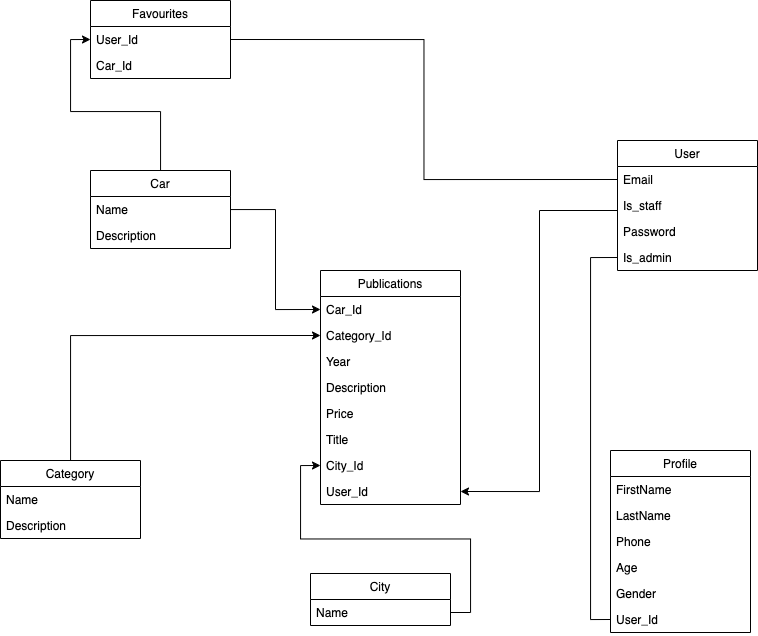

The diagram above was exported from draw.io. Its source (the exported page's mxGraphModel, read from the mxfile embedded in the PNG):
<mxGraphModel dx="1113" dy="1824" grid="1" gridSize="10" guides="1" tooltips="1" connect="1" arrows="1" fold="1" page="1" pageScale="1" pageWidth="827" pageHeight="1169" math="0" shadow="0">
  <root>
    <mxCell id="0" />
    <mxCell id="1" parent="0" />
    <mxCell id="UN4yfTbFqHCfdH78xziz-1" value="User" style="swimlane;fontStyle=0;childLayout=stackLayout;horizontal=1;startSize=26;fillColor=none;horizontalStack=0;resizeParent=1;resizeParentMax=0;resizeLast=0;collapsible=1;marginBottom=0;" vertex="1" parent="1">
      <mxGeometry x="687" y="100" width="140" height="130" as="geometry" />
    </mxCell>
    <mxCell id="UN4yfTbFqHCfdH78xziz-5" value="Email" style="text;strokeColor=none;fillColor=none;align=left;verticalAlign=top;spacingLeft=4;spacingRight=4;overflow=hidden;rotatable=0;points=[[0,0.5],[1,0.5]];portConstraint=eastwest;" vertex="1" parent="UN4yfTbFqHCfdH78xziz-1">
      <mxGeometry y="26" width="140" height="26" as="geometry" />
    </mxCell>
    <mxCell id="UN4yfTbFqHCfdH78xziz-6" value="Is_staff" style="text;strokeColor=none;fillColor=none;align=left;verticalAlign=top;spacingLeft=4;spacingRight=4;overflow=hidden;rotatable=0;points=[[0,0.5],[1,0.5]];portConstraint=eastwest;" vertex="1" parent="UN4yfTbFqHCfdH78xziz-1">
      <mxGeometry y="52" width="140" height="26" as="geometry" />
    </mxCell>
    <mxCell id="UN4yfTbFqHCfdH78xziz-44" value="Password" style="text;strokeColor=none;fillColor=none;align=left;verticalAlign=top;spacingLeft=4;spacingRight=4;overflow=hidden;rotatable=0;points=[[0,0.5],[1,0.5]];portConstraint=eastwest;" vertex="1" parent="UN4yfTbFqHCfdH78xziz-1">
      <mxGeometry y="78" width="140" height="26" as="geometry" />
    </mxCell>
    <mxCell id="UN4yfTbFqHCfdH78xziz-45" value="Is_admin" style="text;strokeColor=none;fillColor=none;align=left;verticalAlign=top;spacingLeft=4;spacingRight=4;overflow=hidden;rotatable=0;points=[[0,0.5],[1,0.5]];portConstraint=eastwest;" vertex="1" parent="UN4yfTbFqHCfdH78xziz-1">
      <mxGeometry y="104" width="140" height="26" as="geometry" />
    </mxCell>
    <mxCell id="UN4yfTbFqHCfdH78xziz-40" style="edgeStyle=orthogonalEdgeStyle;rounded=0;orthogonalLoop=1;jettySize=auto;html=1;entryX=0;entryY=0.5;entryDx=0;entryDy=0;" edge="1" parent="1" source="UN4yfTbFqHCfdH78xziz-7" target="UN4yfTbFqHCfdH78xziz-29">
      <mxGeometry relative="1" as="geometry" />
    </mxCell>
    <mxCell id="UN4yfTbFqHCfdH78xziz-7" value="Car" style="swimlane;fontStyle=0;childLayout=stackLayout;horizontal=1;startSize=26;fillColor=none;horizontalStack=0;resizeParent=1;resizeParentMax=0;resizeLast=0;collapsible=1;marginBottom=0;" vertex="1" parent="1">
      <mxGeometry x="160" y="130" width="140" height="78" as="geometry" />
    </mxCell>
    <mxCell id="UN4yfTbFqHCfdH78xziz-8" value="Name" style="text;strokeColor=none;fillColor=none;align=left;verticalAlign=top;spacingLeft=4;spacingRight=4;overflow=hidden;rotatable=0;points=[[0,0.5],[1,0.5]];portConstraint=eastwest;" vertex="1" parent="UN4yfTbFqHCfdH78xziz-7">
      <mxGeometry y="26" width="140" height="26" as="geometry" />
    </mxCell>
    <mxCell id="UN4yfTbFqHCfdH78xziz-9" value="Description" style="text;strokeColor=none;fillColor=none;align=left;verticalAlign=top;spacingLeft=4;spacingRight=4;overflow=hidden;rotatable=0;points=[[0,0.5],[1,0.5]];portConstraint=eastwest;" vertex="1" parent="UN4yfTbFqHCfdH78xziz-7">
      <mxGeometry y="52" width="140" height="26" as="geometry" />
    </mxCell>
    <mxCell id="UN4yfTbFqHCfdH78xziz-34" style="edgeStyle=orthogonalEdgeStyle;rounded=0;orthogonalLoop=1;jettySize=auto;html=1;entryX=0;entryY=0.5;entryDx=0;entryDy=0;" edge="1" parent="1" source="UN4yfTbFqHCfdH78xziz-13" target="UN4yfTbFqHCfdH78xziz-19">
      <mxGeometry relative="1" as="geometry" />
    </mxCell>
    <mxCell id="UN4yfTbFqHCfdH78xziz-13" value="Category" style="swimlane;fontStyle=0;childLayout=stackLayout;horizontal=1;startSize=26;fillColor=none;horizontalStack=0;resizeParent=1;resizeParentMax=0;resizeLast=0;collapsible=1;marginBottom=0;" vertex="1" parent="1">
      <mxGeometry x="70" y="420" width="140" height="78" as="geometry" />
    </mxCell>
    <mxCell id="UN4yfTbFqHCfdH78xziz-14" value="Name" style="text;strokeColor=none;fillColor=none;align=left;verticalAlign=top;spacingLeft=4;spacingRight=4;overflow=hidden;rotatable=0;points=[[0,0.5],[1,0.5]];portConstraint=eastwest;" vertex="1" parent="UN4yfTbFqHCfdH78xziz-13">
      <mxGeometry y="26" width="140" height="26" as="geometry" />
    </mxCell>
    <mxCell id="UN4yfTbFqHCfdH78xziz-15" value="Description" style="text;strokeColor=none;fillColor=none;align=left;verticalAlign=top;spacingLeft=4;spacingRight=4;overflow=hidden;rotatable=0;points=[[0,0.5],[1,0.5]];portConstraint=eastwest;" vertex="1" parent="UN4yfTbFqHCfdH78xziz-13">
      <mxGeometry y="52" width="140" height="26" as="geometry" />
    </mxCell>
    <mxCell id="UN4yfTbFqHCfdH78xziz-17" value="Publications" style="swimlane;fontStyle=0;childLayout=stackLayout;horizontal=1;startSize=26;fillColor=none;horizontalStack=0;resizeParent=1;resizeParentMax=0;resizeLast=0;collapsible=1;marginBottom=0;" vertex="1" parent="1">
      <mxGeometry x="390" y="230" width="140" height="234" as="geometry" />
    </mxCell>
    <mxCell id="UN4yfTbFqHCfdH78xziz-18" value="Car_Id" style="text;strokeColor=none;fillColor=none;align=left;verticalAlign=top;spacingLeft=4;spacingRight=4;overflow=hidden;rotatable=0;points=[[0,0.5],[1,0.5]];portConstraint=eastwest;" vertex="1" parent="UN4yfTbFqHCfdH78xziz-17">
      <mxGeometry y="26" width="140" height="26" as="geometry" />
    </mxCell>
    <mxCell id="UN4yfTbFqHCfdH78xziz-19" value="Category_Id" style="text;strokeColor=none;fillColor=none;align=left;verticalAlign=top;spacingLeft=4;spacingRight=4;overflow=hidden;rotatable=0;points=[[0,0.5],[1,0.5]];portConstraint=eastwest;" vertex="1" parent="UN4yfTbFqHCfdH78xziz-17">
      <mxGeometry y="52" width="140" height="26" as="geometry" />
    </mxCell>
    <mxCell id="UN4yfTbFqHCfdH78xziz-20" value="Year" style="text;strokeColor=none;fillColor=none;align=left;verticalAlign=top;spacingLeft=4;spacingRight=4;overflow=hidden;rotatable=0;points=[[0,0.5],[1,0.5]];portConstraint=eastwest;" vertex="1" parent="UN4yfTbFqHCfdH78xziz-17">
      <mxGeometry y="78" width="140" height="26" as="geometry" />
    </mxCell>
    <mxCell id="UN4yfTbFqHCfdH78xziz-21" value="Description" style="text;strokeColor=none;fillColor=none;align=left;verticalAlign=top;spacingLeft=4;spacingRight=4;overflow=hidden;rotatable=0;points=[[0,0.5],[1,0.5]];portConstraint=eastwest;" vertex="1" parent="UN4yfTbFqHCfdH78xziz-17">
      <mxGeometry y="104" width="140" height="26" as="geometry" />
    </mxCell>
    <mxCell id="UN4yfTbFqHCfdH78xziz-22" value="Price" style="text;strokeColor=none;fillColor=none;align=left;verticalAlign=top;spacingLeft=4;spacingRight=4;overflow=hidden;rotatable=0;points=[[0,0.5],[1,0.5]];portConstraint=eastwest;" vertex="1" parent="UN4yfTbFqHCfdH78xziz-17">
      <mxGeometry y="130" width="140" height="26" as="geometry" />
    </mxCell>
    <mxCell id="UN4yfTbFqHCfdH78xziz-23" value="Title" style="text;strokeColor=none;fillColor=none;align=left;verticalAlign=top;spacingLeft=4;spacingRight=4;overflow=hidden;rotatable=0;points=[[0,0.5],[1,0.5]];portConstraint=eastwest;" vertex="1" parent="UN4yfTbFqHCfdH78xziz-17">
      <mxGeometry y="156" width="140" height="26" as="geometry" />
    </mxCell>
    <mxCell id="UN4yfTbFqHCfdH78xziz-27" value="City_Id" style="text;strokeColor=none;fillColor=none;align=left;verticalAlign=top;spacingLeft=4;spacingRight=4;overflow=hidden;rotatable=0;points=[[0,0.5],[1,0.5]];portConstraint=eastwest;" vertex="1" parent="UN4yfTbFqHCfdH78xziz-17">
      <mxGeometry y="182" width="140" height="26" as="geometry" />
    </mxCell>
    <mxCell id="UN4yfTbFqHCfdH78xziz-35" value="User_Id" style="text;strokeColor=none;fillColor=none;align=left;verticalAlign=top;spacingLeft=4;spacingRight=4;overflow=hidden;rotatable=0;points=[[0,0.5],[1,0.5]];portConstraint=eastwest;" vertex="1" parent="UN4yfTbFqHCfdH78xziz-17">
      <mxGeometry y="208" width="140" height="26" as="geometry" />
    </mxCell>
    <mxCell id="UN4yfTbFqHCfdH78xziz-24" value="City" style="swimlane;fontStyle=0;childLayout=stackLayout;horizontal=1;startSize=26;fillColor=none;horizontalStack=0;resizeParent=1;resizeParentMax=0;resizeLast=0;collapsible=1;marginBottom=0;" vertex="1" parent="1">
      <mxGeometry x="380" y="533" width="140" height="52" as="geometry" />
    </mxCell>
    <mxCell id="UN4yfTbFqHCfdH78xziz-25" value="Name" style="text;strokeColor=none;fillColor=none;align=left;verticalAlign=top;spacingLeft=4;spacingRight=4;overflow=hidden;rotatable=0;points=[[0,0.5],[1,0.5]];portConstraint=eastwest;" vertex="1" parent="UN4yfTbFqHCfdH78xziz-24">
      <mxGeometry y="26" width="140" height="26" as="geometry" />
    </mxCell>
    <mxCell id="UN4yfTbFqHCfdH78xziz-28" value="Favourites" style="swimlane;fontStyle=0;childLayout=stackLayout;horizontal=1;startSize=26;fillColor=none;horizontalStack=0;resizeParent=1;resizeParentMax=0;resizeLast=0;collapsible=1;marginBottom=0;" vertex="1" parent="1">
      <mxGeometry x="160" y="-40" width="140" height="78" as="geometry" />
    </mxCell>
    <mxCell id="UN4yfTbFqHCfdH78xziz-29" value="User_Id" style="text;strokeColor=none;fillColor=none;align=left;verticalAlign=top;spacingLeft=4;spacingRight=4;overflow=hidden;rotatable=0;points=[[0,0.5],[1,0.5]];portConstraint=eastwest;" vertex="1" parent="UN4yfTbFqHCfdH78xziz-28">
      <mxGeometry y="26" width="140" height="26" as="geometry" />
    </mxCell>
    <mxCell id="UN4yfTbFqHCfdH78xziz-30" value="Car_Id" style="text;strokeColor=none;fillColor=none;align=left;verticalAlign=top;spacingLeft=4;spacingRight=4;overflow=hidden;rotatable=0;points=[[0,0.5],[1,0.5]];portConstraint=eastwest;" vertex="1" parent="UN4yfTbFqHCfdH78xziz-28">
      <mxGeometry y="52" width="140" height="26" as="geometry" />
    </mxCell>
    <mxCell id="UN4yfTbFqHCfdH78xziz-32" style="edgeStyle=orthogonalEdgeStyle;rounded=0;orthogonalLoop=1;jettySize=auto;html=1;entryX=0;entryY=0.5;entryDx=0;entryDy=0;" edge="1" parent="1" source="UN4yfTbFqHCfdH78xziz-8" target="UN4yfTbFqHCfdH78xziz-18">
      <mxGeometry relative="1" as="geometry" />
    </mxCell>
    <mxCell id="UN4yfTbFqHCfdH78xziz-37" style="edgeStyle=orthogonalEdgeStyle;rounded=0;orthogonalLoop=1;jettySize=auto;html=1;exitX=0;exitY=0.5;exitDx=0;exitDy=0;entryX=1;entryY=0.5;entryDx=0;entryDy=0;" edge="1" parent="1" target="UN4yfTbFqHCfdH78xziz-35">
      <mxGeometry relative="1" as="geometry">
        <mxPoint x="687" y="139" as="sourcePoint" />
        <Array as="points">
          <mxPoint x="687" y="170" />
          <mxPoint x="609" y="170" />
          <mxPoint x="609" y="451" />
        </Array>
      </mxGeometry>
    </mxCell>
    <mxCell id="UN4yfTbFqHCfdH78xziz-38" style="edgeStyle=orthogonalEdgeStyle;rounded=0;orthogonalLoop=1;jettySize=auto;html=1;entryX=0;entryY=0.5;entryDx=0;entryDy=0;" edge="1" parent="1" source="UN4yfTbFqHCfdH78xziz-25" target="UN4yfTbFqHCfdH78xziz-27">
      <mxGeometry relative="1" as="geometry" />
    </mxCell>
    <mxCell id="UN4yfTbFqHCfdH78xziz-41" value="Profile" style="swimlane;fontStyle=0;childLayout=stackLayout;horizontal=1;startSize=26;fillColor=none;horizontalStack=0;resizeParent=1;resizeParentMax=0;resizeLast=0;collapsible=1;marginBottom=0;" vertex="1" parent="1">
      <mxGeometry x="680" y="410" width="140" height="182" as="geometry" />
    </mxCell>
    <mxCell id="UN4yfTbFqHCfdH78xziz-42" value="FirstName" style="text;strokeColor=none;fillColor=none;align=left;verticalAlign=top;spacingLeft=4;spacingRight=4;overflow=hidden;rotatable=0;points=[[0,0.5],[1,0.5]];portConstraint=eastwest;" vertex="1" parent="UN4yfTbFqHCfdH78xziz-41">
      <mxGeometry y="26" width="140" height="26" as="geometry" />
    </mxCell>
    <mxCell id="UN4yfTbFqHCfdH78xziz-43" value="LastName" style="text;strokeColor=none;fillColor=none;align=left;verticalAlign=top;spacingLeft=4;spacingRight=4;overflow=hidden;rotatable=0;points=[[0,0.5],[1,0.5]];portConstraint=eastwest;" vertex="1" parent="UN4yfTbFqHCfdH78xziz-41">
      <mxGeometry y="52" width="140" height="26" as="geometry" />
    </mxCell>
    <mxCell id="UN4yfTbFqHCfdH78xziz-47" value="Phone" style="text;strokeColor=none;fillColor=none;align=left;verticalAlign=top;spacingLeft=4;spacingRight=4;overflow=hidden;rotatable=0;points=[[0,0.5],[1,0.5]];portConstraint=eastwest;" vertex="1" parent="UN4yfTbFqHCfdH78xziz-41">
      <mxGeometry y="78" width="140" height="26" as="geometry" />
    </mxCell>
    <mxCell id="UN4yfTbFqHCfdH78xziz-49" value="Age" style="text;strokeColor=none;fillColor=none;align=left;verticalAlign=top;spacingLeft=4;spacingRight=4;overflow=hidden;rotatable=0;points=[[0,0.5],[1,0.5]];portConstraint=eastwest;" vertex="1" parent="UN4yfTbFqHCfdH78xziz-41">
      <mxGeometry y="104" width="140" height="26" as="geometry" />
    </mxCell>
    <mxCell id="UN4yfTbFqHCfdH78xziz-50" value="Gender" style="text;strokeColor=none;fillColor=none;align=left;verticalAlign=top;spacingLeft=4;spacingRight=4;overflow=hidden;rotatable=0;points=[[0,0.5],[1,0.5]];portConstraint=eastwest;" vertex="1" parent="UN4yfTbFqHCfdH78xziz-41">
      <mxGeometry y="130" width="140" height="26" as="geometry" />
    </mxCell>
    <mxCell id="UN4yfTbFqHCfdH78xziz-52" value="User_Id" style="text;strokeColor=none;fillColor=none;align=left;verticalAlign=top;spacingLeft=4;spacingRight=4;overflow=hidden;rotatable=0;points=[[0,0.5],[1,0.5]];portConstraint=eastwest;" vertex="1" parent="UN4yfTbFqHCfdH78xziz-41">
      <mxGeometry y="156" width="140" height="26" as="geometry" />
    </mxCell>
    <mxCell id="UN4yfTbFqHCfdH78xziz-53" style="edgeStyle=orthogonalEdgeStyle;rounded=0;orthogonalLoop=1;jettySize=auto;html=1;exitX=0;exitY=0.5;exitDx=0;exitDy=0;entryX=0;entryY=0.5;entryDx=0;entryDy=0;endArrow=none;endFill=0;" edge="1" parent="1" source="UN4yfTbFqHCfdH78xziz-45" target="UN4yfTbFqHCfdH78xziz-52">
      <mxGeometry relative="1" as="geometry" />
    </mxCell>
    <mxCell id="UN4yfTbFqHCfdH78xziz-55" style="edgeStyle=orthogonalEdgeStyle;rounded=0;orthogonalLoop=1;jettySize=auto;html=1;exitX=0;exitY=0.5;exitDx=0;exitDy=0;entryX=1;entryY=0.5;entryDx=0;entryDy=0;endArrow=none;endFill=0;" edge="1" parent="1" source="UN4yfTbFqHCfdH78xziz-5" target="UN4yfTbFqHCfdH78xziz-29">
      <mxGeometry relative="1" as="geometry" />
    </mxCell>
  </root>
</mxGraphModel>